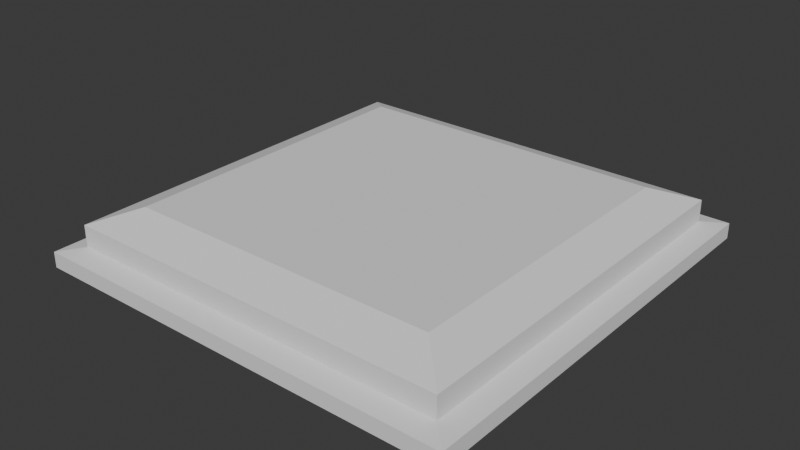 # Source: untitled.blend  (saved by Blender 4.0.36; exported with 4.5.12 LTS)
import bpy
from mathutils import Matrix  # noqa: F401  (used for matrix-valued properties, if any)

bpy.ops.wm.read_factory_settings(use_empty=True)
scene = bpy.context.scene
scene.name = 'Scene'

# ---- collections
col_collection = bpy.data.collections.new('Collection'); scene.collection.children.link(col_collection)

# ---- world
world_world = bpy.data.worlds.new('World'); scene.world = world_world
world_world.use_nodes = True; world_world.node_tree.nodes.clear()
_N = world_world.node_tree.nodes; _L = world_world.node_tree.links
n0 = _N.new('ShaderNodeOutputWorld'); n0.name = 'World Output'; n0.location = (300, 300)
n1 = _N.new('ShaderNodeBackground'); n1.name = 'Background'; n1.location = (10, 300)
n1.inputs[0].default_value = (0.05088, 0.05088, 0.05088, 1.0)
_L.new(n1.outputs[0], n0.inputs[0])
n0.is_active_output = True
world_world.color = (0.05088, 0.05088, 0.05088)
world_world.use_sun_shadow = False
world_world.sun_shadow_jitter_overblur = 0.0

# ---- meshes
me_plane_003 = bpy.data.meshes.new('Plane.003')
me_plane_003.from_pydata([(-1.0, -1.0, 0.0), (1.0, -1.0, 0.0), (-1.0, 1.0, 0.0), (1.0, 1.0, 0.0), (-1.0, 1.0, 0.07193), (-1.0, -1.0, 0.07193), (1.0, -1.0, 0.07193), (1.0, 1.0, 0.07193), (-0.9039, 0.9039, 0.08865), (-0.9039, -0.9039, 0.08865), (0.9039, -0.9039, 0.08865), (0.9039, 0.9039, 0.08865), (-0.9039, 0.9039, 0.1886), (-0.9039, -0.9039, 0.1886), (0.9039, -0.9039, 0.1886), (0.9039, 0.9039, 0.1886), (-0.5525, 0.5525, 0.2588), (-0.5525, -0.5525, 0.2588), (0.5525, -0.5525, 0.2588), (0.5525, 0.5525, 0.2588), (-0.7281, 0.7281, 0.2588), (-0.7281, -0.7281, 0.2588), (0.7281, -0.7281, 0.2588), (0.7281, 0.7281, 0.2588)], [], [(0, 2, 3, 1), (7, 4, 8, 11), (3, 2, 4, 7), (0, 1, 6, 5), (1, 3, 7, 6), (2, 0, 5, 4), (10, 11, 15, 14), (5, 6, 10, 9), (6, 7, 11, 10), (4, 5, 9, 8), (12, 13, 21, 20), (8, 9, 13, 12), (11, 8, 12, 15), (9, 10, 14, 13), (17, 18, 19, 16), (15, 12, 20, 23), (13, 14, 22, 21), (14, 15, 23, 22), (17, 16, 20, 21), (18, 17, 21, 22), (19, 18, 22, 23), (16, 19, 23, 20)])
_uv = me_plane_003.uv_layers.new(name='UVMap')
_uv.uv.foreach_set('vector', [0.0, 0.0, 0.0, 1.0, 1.0, 1.0, 1.0, 0.0, 1.0, 1.0, 0.0, 1.0, 0.0, 1.0, 1.0, 1.0, 1.0, 1.0, 0.0, 1.0, 0.0, 1.0, 1.0, 1.0, 0.0, 0.0, 1.0, 0.0, 1.0, 0.0, 0.0, 0.0, 1.0, 0.0, 1.0, 1.0, 1.0, 1.0, 1.0, 0.0, 0.0, 1.0, 0.0, 0.0, 0.0, 0.0, 0.0, 1.0, 1.0, 0.0, 1.0, 1.0, 1.0, 1.0, 1.0, 0.0, 0.0, 0.0, 1.0, 0.0, 1.0, 0.0, 0.0, 0.0, 1.0, 0.0, 1.0, 1.0, 1.0, 1.0, 1.0, 0.0, 0.0, 1.0, 0.0, 0.0, 0.0, 0.0, 0.0, 1.0, 0.0, 1.0, 0.0, 0.0, 0.0, 0.0, 0.0, 1.0, 0.0, 1.0, 0.0, 0.0, 0.0, 0.0, 0.0, 1.0, 1.0, 1.0, 0.0, 1.0, 0.0, 1.0, 1.0, 1.0, 0.0, 0.0, 1.0, 0.0, 1.0, 0.0, 0.0, 0.0, 0.1206, 0.1206, 0.8794, 0.1206, 0.8794, 0.8794, 0.1206, 0.8794, 1.0, 1.0, 0.0, 1.0, 0.0, 1.0, 1.0, 1.0, 0.0, 0.0, 1.0, 0.0, 1.0, 0.0, 0.0, 0.0, 1.0, 0.0, 1.0, 1.0, 1.0, 1.0, 1.0, 0.0, 0.1206, 0.1206, 0.1206, 0.8794, 0.0, 1.0, 0.0, 0.0, 0.8794, 0.1206, 0.1206, 0.1206, 0.0, 0.0, 1.0, 0.0, 0.8794, 0.8794, 0.8794, 0.1206, 1.0, 0.0, 1.0, 1.0, 0.1206, 0.8794, 0.8794, 0.8794, 1.0, 1.0, 0.0, 1.0])
me_plane_003.update()

# ---- objects
ob_plane = bpy.data.objects.new('Plane', me_plane_003)

# ---- transforms, parenting, visibility, modifiers, constraints
ob_plane.location = (0.0, 0.0, 0.0)
ob_plane.scale = (3.964, 3.964, 3.964)

# ---- collection membership
col_collection.objects.link(ob_plane)

# ---- scene / render settings (as saved in the file)
scene.frame_start = 1; scene.frame_end = 250; scene.frame_set(1)
scene.render.engine = 'BLENDER_EEVEE_NEXT'
scene.cycles.sampling_pattern = 'TABULATED_SOBOL'
bpy.context.view_layer.update()

# ---- added for rendering (the .blend has no active camera and no usable light): camera, sun
cam_auto = bpy.data.cameras.new('AutoCamera')
cam_auto.lens = 50.0
cam_auto.sensor_width = 36.0
cam_auto.clip_end = 1000.0
ob_auto_camera = bpy.data.objects.new('AutoCamera', cam_auto)
scene.collection.objects.link(ob_auto_camera)
ob_auto_camera.location = (10.4161, -12.4993, 8.84581)
ob_auto_camera.rotation_euler = (1.09748, -7.21219e-08, 0.694738)
scene.camera = ob_auto_camera
light_auto_sun = bpy.data.lights.new('AutoSun', 'SUN')
light_auto_sun.energy = 3.0
light_auto_sun.angle = 0.0523599
ob_auto_sun = bpy.data.objects.new('AutoSun', light_auto_sun)
scene.collection.objects.link(ob_auto_sun)
ob_auto_sun.rotation_euler = (0.872665, 0.174533, 0.523599)
bpy.context.view_layer.update()
